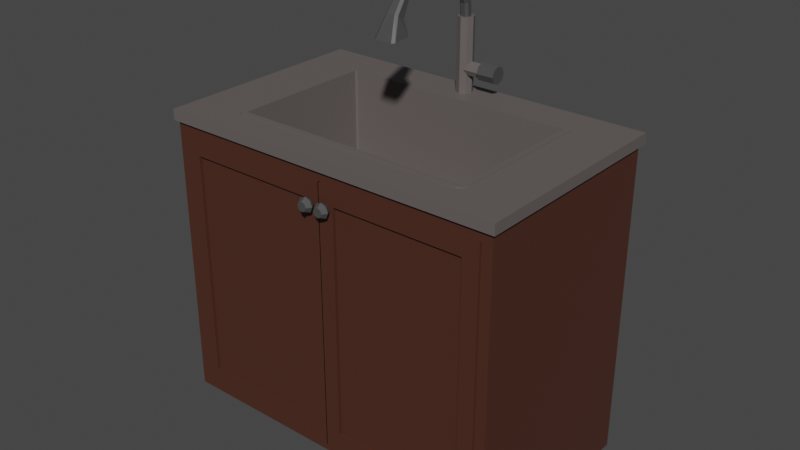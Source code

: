 # Source: MarbleSink1KitchenCabinet1.blend  (saved by Blender 3.2.14; exported with 4.5.12 LTS)
import bpy
from mathutils import Matrix  # noqa: F401  (used for matrix-valued properties, if any)

bpy.ops.wm.read_factory_settings(use_empty=True)
scene = bpy.context.scene
scene.name = 'Scene'

# ---- collections
col_collection = bpy.data.collections.new('Collection'); scene.collection.children.link(col_collection)

# ---- materials (node trees are filled in below, after node groups)
mat_woodmarblesinkkitchencabinet1 = bpy.data.materials.new('WoodMarbleSinkKitchenCabinet1')
mat_marblemarblesinkkitchencabinet1 = bpy.data.materials.new('MarbleMarbleSinkKitchenCabinet1')
mat_metalfaucetlever1marblesinkkitchencabinet1 = bpy.data.materials.new('MetalFaucetLever1MarbleSinkKitchenCabinet1')
mat_metalfaucetspout1marblesinkkitchencabinet1 = bpy.data.materials.new('MetalFaucetSpout1MarbleSinkKitchenCabinet1')
mat_wooddoorl1marblesinkkitchencabinet1 = bpy.data.materials.new('WoodDoorL1MarbleSinkKitchenCabinet1')
mat_metaldoorl1marblesinkkitchencabinet1 = bpy.data.materials.new('MetalDoorL1MarbleSinkKitchenCabinet1')
mat_wooddoorr1marblesinkkitchencabinet1 = bpy.data.materials.new('WoodDoorR1MarbleSinkKitchenCabinet1')
mat_metaldoorr1marblesinkkitchencabinet1 = bpy.data.materials.new('MetalDoorR1MarbleSinkKitchenCabinet1')

# ---- material node trees
mat_woodmarblesinkkitchencabinet1.use_nodes = True; mat_woodmarblesinkkitchencabinet1.node_tree.nodes.clear()
_N = mat_woodmarblesinkkitchencabinet1.node_tree.nodes; _L = mat_woodmarblesinkkitchencabinet1.node_tree.links
n0 = _N.new('ShaderNodeBsdfPrincipled'); n0.name = 'Principled BSDF'; n0.location = (10, 300)
n0.distribution = 'GGX'
n0.subsurface_method = 'RANDOM_WALK_SKIN'
n0.inputs[0].default_value = (0.07227, 0.02519, 0.01521, 1.0)
n0.inputs[3].default_value = 1.45
n0.inputs[27].default_value = (0.0, 0.0, 0.0, 1.0)
n0.inputs[28].default_value = 1.0
n1 = _N.new('ShaderNodeOutputMaterial'); n1.name = 'Material Output'; n1.location = (300, 300)
_L.new(n0.outputs[0], n1.inputs[0])
n1.is_active_output = True
mat_marblemarblesinkkitchencabinet1.use_nodes = True; mat_marblemarblesinkkitchencabinet1.node_tree.nodes.clear()
_N = mat_marblemarblesinkkitchencabinet1.node_tree.nodes; _L = mat_marblemarblesinkkitchencabinet1.node_tree.links
n0 = _N.new('ShaderNodeBsdfPrincipled'); n0.name = 'Principled BSDF'; n0.location = (10, 300)
n0.distribution = 'GGX'
n0.subsurface_method = 'RANDOM_WALK_SKIN'
n0.inputs[0].default_value = (0.1248, 0.107, 0.1022, 1.0)
n0.inputs[3].default_value = 1.45
n0.inputs[27].default_value = (0.0, 0.0, 0.0, 1.0)
n0.inputs[28].default_value = 1.0
n1 = _N.new('ShaderNodeOutputMaterial'); n1.name = 'Material Output'; n1.location = (300, 300)
_L.new(n0.outputs[0], n1.inputs[0])
n1.is_active_output = True
mat_metalfaucetlever1marblesinkkitchencabinet1.use_nodes = True; mat_metalfaucetlever1marblesinkkitchencabinet1.node_tree.nodes.clear()
_N = mat_metalfaucetlever1marblesinkkitchencabinet1.node_tree.nodes; _L = mat_metalfaucetlever1marblesinkkitchencabinet1.node_tree.links
n0 = _N.new('ShaderNodeBsdfPrincipled'); n0.name = 'Principled BSDF'; n0.location = (10, 300)
n0.distribution = 'GGX'
n0.subsurface_method = 'RANDOM_WALK_SKIN'
n0.inputs[0].default_value = (0.06301, 0.06301, 0.06301, 1.0)
n0.inputs[3].default_value = 1.45
n0.inputs[27].default_value = (0.0, 0.0, 0.0, 1.0)
n0.inputs[28].default_value = 1.0
n1 = _N.new('ShaderNodeOutputMaterial'); n1.name = 'Material Output'; n1.location = (300, 300)
_L.new(n0.outputs[0], n1.inputs[0])
n1.is_active_output = True
mat_metalfaucetspout1marblesinkkitchencabinet1.use_nodes = True; mat_metalfaucetspout1marblesinkkitchencabinet1.node_tree.nodes.clear()
_N = mat_metalfaucetspout1marblesinkkitchencabinet1.node_tree.nodes; _L = mat_metalfaucetspout1marblesinkkitchencabinet1.node_tree.links
n0 = _N.new('ShaderNodeBsdfPrincipled'); n0.name = 'Principled BSDF'; n0.location = (10, 300)
n0.distribution = 'GGX'
n0.subsurface_method = 'RANDOM_WALK_SKIN'
n0.inputs[0].default_value = (0.06301, 0.06301, 0.06301, 1.0)
n0.inputs[3].default_value = 1.45
n0.inputs[27].default_value = (0.0, 0.0, 0.0, 1.0)
n0.inputs[28].default_value = 1.0
n1 = _N.new('ShaderNodeOutputMaterial'); n1.name = 'Material Output'; n1.location = (300, 300)
_L.new(n0.outputs[0], n1.inputs[0])
n1.is_active_output = True
mat_wooddoorl1marblesinkkitchencabinet1.use_nodes = True; mat_wooddoorl1marblesinkkitchencabinet1.node_tree.nodes.clear()
_N = mat_wooddoorl1marblesinkkitchencabinet1.node_tree.nodes; _L = mat_wooddoorl1marblesinkkitchencabinet1.node_tree.links
n0 = _N.new('ShaderNodeBsdfPrincipled'); n0.name = 'Principled BSDF'; n0.location = (10, 300)
n0.distribution = 'GGX'
n0.subsurface_method = 'RANDOM_WALK_SKIN'
n0.inputs[0].default_value = (0.07227, 0.02519, 0.01521, 1.0)
n0.inputs[3].default_value = 1.45
n0.inputs[27].default_value = (0.0, 0.0, 0.0, 1.0)
n0.inputs[28].default_value = 1.0
n1 = _N.new('ShaderNodeOutputMaterial'); n1.name = 'Material Output'; n1.location = (300, 300)
_L.new(n0.outputs[0], n1.inputs[0])
n1.is_active_output = True
mat_metaldoorl1marblesinkkitchencabinet1.use_nodes = True; mat_metaldoorl1marblesinkkitchencabinet1.node_tree.nodes.clear()
_N = mat_metaldoorl1marblesinkkitchencabinet1.node_tree.nodes; _L = mat_metaldoorl1marblesinkkitchencabinet1.node_tree.links
n0 = _N.new('ShaderNodeBsdfPrincipled'); n0.name = 'Principled BSDF'; n0.location = (10, 300)
n0.distribution = 'GGX'
n0.subsurface_method = 'RANDOM_WALK_SKIN'
n0.inputs[0].default_value = (0.06301, 0.06301, 0.06301, 1.0)
n0.inputs[3].default_value = 1.45
n0.inputs[27].default_value = (0.0, 0.0, 0.0, 1.0)
n0.inputs[28].default_value = 1.0
n1 = _N.new('ShaderNodeOutputMaterial'); n1.name = 'Material Output'; n1.location = (300, 300)
_L.new(n0.outputs[0], n1.inputs[0])
n1.is_active_output = True
mat_wooddoorr1marblesinkkitchencabinet1.use_nodes = True; mat_wooddoorr1marblesinkkitchencabinet1.node_tree.nodes.clear()
_N = mat_wooddoorr1marblesinkkitchencabinet1.node_tree.nodes; _L = mat_wooddoorr1marblesinkkitchencabinet1.node_tree.links
n0 = _N.new('ShaderNodeBsdfPrincipled'); n0.name = 'Principled BSDF'; n0.location = (10, 300)
n0.distribution = 'GGX'
n0.subsurface_method = 'RANDOM_WALK_SKIN'
n0.inputs[0].default_value = (0.07227, 0.02519, 0.01521, 1.0)
n0.inputs[3].default_value = 1.45
n0.inputs[27].default_value = (0.0, 0.0, 0.0, 1.0)
n0.inputs[28].default_value = 1.0
n1 = _N.new('ShaderNodeOutputMaterial'); n1.name = 'Material Output'; n1.location = (300, 300)
_L.new(n0.outputs[0], n1.inputs[0])
n1.is_active_output = True
mat_metaldoorr1marblesinkkitchencabinet1.use_nodes = True; mat_metaldoorr1marblesinkkitchencabinet1.node_tree.nodes.clear()
_N = mat_metaldoorr1marblesinkkitchencabinet1.node_tree.nodes; _L = mat_metaldoorr1marblesinkkitchencabinet1.node_tree.links
n0 = _N.new('ShaderNodeBsdfPrincipled'); n0.name = 'Principled BSDF'; n0.location = (10, 300)
n0.distribution = 'GGX'
n0.subsurface_method = 'RANDOM_WALK_SKIN'
n0.inputs[0].default_value = (0.06301, 0.06301, 0.06301, 1.0)
n0.inputs[3].default_value = 1.45
n0.inputs[27].default_value = (0.0, 0.0, 0.0, 1.0)
n0.inputs[28].default_value = 1.0
n1 = _N.new('ShaderNodeOutputMaterial'); n1.name = 'Material Output'; n1.location = (300, 300)
_L.new(n0.outputs[0], n1.inputs[0])
n1.is_active_output = True

# ---- world
world_world = bpy.data.worlds.new('World'); scene.world = world_world
world_world.use_nodes = True; world_world.node_tree.nodes.clear()
_N = world_world.node_tree.nodes; _L = world_world.node_tree.links
n0 = _N.new('ShaderNodeOutputWorld'); n0.name = 'World Output'; n0.location = (300, 300)
n1 = _N.new('ShaderNodeBackground'); n1.name = 'Background'; n1.location = (10, 300)
n1.inputs[0].default_value = (0.05088, 0.05088, 0.05088, 1.0)
_L.new(n1.outputs[0], n0.inputs[0])
n0.is_active_output = True
world_world.color = (0.05088, 0.05088, 0.05088)
world_world.use_sun_shadow = False
world_world.sun_shadow_jitter_overblur = 0.0

# ---- meshes
me_cube_002 = bpy.data.meshes.new('Cube.002')
me_cube_002.from_pydata([(-0.4485, -0.2645, 0.2974), (-0.4763, 0.3208, 0.3251), (-2.98e-08, -0.2645, 0.2974), (-2.98e-08, 0.3208, 0.3251), (-0.4763, -0.2645, 0.3251), (-2.98e-08, -0.2645, 0.3251), (-0.4485, 0.3064, 0.2974), (-2.98e-08, 0.3064, 0.2974), (-0.4485, -0.2645, -0.4307), (-0.4763, 0.3208, -0.4584), (-2.98e-08, -0.2645, -0.4307), (-2.98e-08, 0.3208, -0.4584), (-0.4763, -0.2645, -0.4584), (-2.98e-08, -0.2645, -0.4584), (-0.4485, 0.3064, -0.4307), (-2.98e-08, 0.3064, -0.4307), (-0.4763, -0.1475, 0.3251), (-0.4763, -0.1475, -0.4584), (-2.98e-08, -0.1475, -0.4584), (-2.98e-08, 0.3208, -0.5533), (-0.4763, 0.3208, -0.5533), (-2.98e-08, -0.1475, -0.5533), (-0.4763, -0.1475, -0.5533), (-0.4854, -0.152, 0.3251), (-0.4854, 0.3344, 0.3251), (-2.98e-08, 0.3344, 0.3251), (-2.98e-08, -0.2736, 0.3251), (-0.4854, -0.2736, 0.3251), (-0.4854, -0.152, 0.3548), (-0.4854, 0.3344, 0.3548), (-2.98e-08, 0.3344, 0.3548), (-2.98e-08, -0.2736, 0.3548), (-0.4854, -0.2736, 0.3548), (0.4485, -0.2645, 0.2974), (0.4763, 0.3208, 0.3251), (0.4763, -0.2645, 0.3251), (0.4485, 0.3064, 0.2974), (0.4485, -0.2645, -0.4307), (0.4763, 0.3208, -0.4584), (0.4763, -0.2645, -0.4584), (0.4485, 0.3064, -0.4307), (0.4763, -0.1475, 0.3251), (0.4763, -0.1475, -0.4584), (0.4763, 0.3208, -0.5533), (0.4763, -0.1475, -0.5533), (0.4854, -0.152, 0.3251), (0.4854, 0.3344, 0.3251), (0.4854, -0.2736, 0.3251), (0.4854, -0.152, 0.3548), (0.4854, 0.3344, 0.3548), (0.4854, -0.2736, 0.3548), (-0.3439, -0.1734, 0.2974), (-0.3385, -0.1866, 0.2974), (-0.3254, -0.192, 0.2974), (-0.3439, 0.2226, 0.2974), (-0.3385, 0.2357, 0.2974), (-0.3254, 0.2411, 0.2974), (-2.98e-08, -0.192, 0.2974), (-2.98e-08, 0.2411, 0.2974), (-0.3439, -0.1734, 0.3548), (-0.3439, -0.152, 0.3548), (-0.3385, -0.1866, 0.3548), (-0.3254, -0.192, 0.3548), (-2.98e-08, -0.192, 0.3548), (-0.3439, 0.2226, 0.3548), (-0.3385, 0.2357, 0.3548), (-0.3254, 0.2411, 0.3548), (-2.98e-08, 0.2411, 0.3548), (0.3385, 0.2357, 0.2974), (0.3439, 0.2226, 0.2974), (0.3254, 0.2411, 0.2974), (0.3254, -0.192, 0.2974), (0.3385, -0.1866, 0.2974), (0.3439, -0.1734, 0.2974), (0.3254, -0.192, 0.3548), (0.3439, -0.1734, 0.3548), (0.3439, -0.152, 0.3548), (0.3385, -0.1866, 0.3548), (0.3254, 0.2411, 0.3548), (0.3439, 0.2226, 0.3548), (0.3385, 0.2357, 0.3548), (-0.01142, 0.3103, 0.34), (-0.01142, 0.3078, 0.5535), (0.004749, 0.3036, 0.34), (0.002966, 0.3019, 0.5535), (0.01144, 0.2875, 0.34), (0.008923, 0.2875, 0.5535), (0.004749, 0.2713, 0.34), (0.002966, 0.2731, 0.5535), (-0.01142, 0.2646, 0.34), (-0.01142, 0.2671, 0.5535), (-0.02758, 0.2713, 0.34), (-0.0258, 0.2731, 0.5535), (-0.03428, 0.2875, 0.34), (-0.03176, 0.2875, 0.5535), (-0.02758, 0.3036, 0.34), (-0.0258, 0.3019, 0.5535), (0.004749, 0.3036, 0.5535), (-0.01142, 0.3103, 0.5535), (0.01144, 0.2875, 0.5535), (0.004749, 0.2713, 0.5535), (-0.01142, 0.2646, 0.5535), (-0.02758, 0.2713, 0.5535), (-0.03428, 0.2875, 0.5535), (-0.02758, 0.3036, 0.5535), (-0.007593, 0.3072, 0.4185), (0.04451, 0.3072, 0.4185), (-0.007593, 0.3014, 0.4046), (0.04451, 0.3014, 0.4046), (-0.007593, 0.2875, 0.3988), (0.04451, 0.2875, 0.3988), (-0.007593, 0.2735, 0.4046), (0.04451, 0.2735, 0.4046), (-0.007593, 0.2678, 0.4185), (0.04451, 0.2678, 0.4185), (-0.007593, 0.2735, 0.4324), (0.04451, 0.2735, 0.4324), (-0.007593, 0.2875, 0.4382), (0.04451, 0.2875, 0.4382), (-0.007593, 0.3014, 0.4324), (0.04451, 0.3014, 0.4324), (-0.3254, -0.192, 0.1213), (-0.3439, -0.1734, 0.1213), (-0.3385, -0.1866, 0.1213), (-0.3264, -0.17, 0.3568), (-0.3219, -0.1745, 0.3568), (-0.3251, -0.1732, 0.3568), (-0.3439, 0.2226, 0.1213), (-0.3254, 0.2411, 0.1213), (-0.3385, 0.2357, 0.1213), (-0.3219, 0.2236, 0.3568), (-0.3264, 0.2191, 0.3568), (-0.3251, 0.2223, 0.3568), (0.3439, -0.1734, 0.1213), (0.3254, -0.192, 0.1213), (0.3385, -0.1866, 0.1213), (0.3219, -0.1745, 0.3568), (0.3264, -0.17, 0.3568), (0.3251, -0.1732, 0.3568), (0.3254, 0.2411, 0.1213), (0.3439, 0.2226, 0.1213), (0.3385, 0.2357, 0.1213), (0.3264, 0.2191, 0.3568), (0.3219, 0.2236, 0.3568), (0.3251, 0.2223, 0.3568), (-0.3254, -0.192, 0.3568), (-0.3385, -0.1866, 0.3568), (-0.3439, -0.1734, 0.3568), (-0.3385, 0.2357, 0.3568), (-0.3254, 0.2411, 0.3568), (-0.3439, 0.2226, 0.3568), (0.3385, 0.2357, 0.3568), (0.3439, 0.2226, 0.3568), (0.3254, 0.2411, 0.3568), (0.3385, -0.1866, 0.3568), (0.3254, -0.192, 0.3568), (0.3439, -0.1734, 0.3568), (-0.3219, -0.1745, 0.1253), (-0.3251, -0.1732, 0.1253), (-0.3264, -0.17, 0.1253), (-0.3251, 0.2223, 0.1253), (-0.3219, 0.2236, 0.1253), (-0.3264, 0.2191, 0.1253), (0.3251, 0.2223, 0.1253), (0.3264, 0.2191, 0.1253), (0.3219, 0.2236, 0.1253), (0.3251, -0.1732, 0.1253), (0.3219, -0.1745, 0.1253), (0.3264, -0.17, 0.1253), (-0.09073, 0.02455, 0.1244), (-0.06416, 0.08871, 0.1244), (1.045e-07, 0.1153, 0.1244), (-0.06416, -0.0396, 0.1244), (1.045e-07, -0.06618, 0.1244), (0.09073, 0.02455, 0.1244), (0.06416, 0.08871, 0.1244), (0.06416, -0.0396, 0.1244), (-0.06416, 0.08871, 0.1297), (1.045e-07, 0.1153, 0.1297), (0.06416, 0.08871, 0.1297), (0.09073, 0.02455, 0.1297), (-0.09073, 0.02455, 0.1297), (-0.06416, -0.0396, 0.1297), (1.045e-07, -0.06618, 0.1297), (0.06416, -0.0396, 0.1297), (1.045e-07, 0.1153, 0.09486), (1.045e-07, 0.09681, 0.1323), (0.06416, 0.08871, 0.09486), (0.05109, 0.07565, 0.1323), (0.09073, 0.02455, 0.09486), (0.07226, 0.02455, 0.1323), (0.06416, -0.0396, 0.09486), (0.05109, -0.02654, 0.1323), (1.045e-07, -0.06618, 0.09486), (1.045e-07, -0.0477, 0.1323), (-0.06416, -0.0396, 0.09486), (-0.05109, -0.02654, 0.1323), (-0.09073, 0.02455, 0.09486), (-0.07226, 0.02455, 0.1323), (-0.06416, 0.08871, 0.09486), (-0.05109, 0.07565, 0.1323), (0.06416, 0.08871, 0.1323), (1.045e-07, 0.1153, 0.1323), (0.09073, 0.02455, 0.1323), (0.06416, -0.0396, 0.1323), (1.045e-07, -0.06618, 0.1323), (-0.06416, -0.0396, 0.1323), (-0.09073, 0.02455, 0.1323), (-0.06416, 0.08871, 0.1323), (0.03861, 0.06317, 0.1064), (1.045e-07, 0.07916, 0.1064), (0.05461, 0.02455, 0.1064), (0.03861, -0.01406, 0.1064), (1.045e-07, -0.03006, 0.1064), (-0.03861, -0.01406, 0.1064), (-0.05461, 0.02455, 0.1064), (-0.03861, 0.06317, 0.1064), (-0.01169, 0.04322, 0.09486), (-0.01169, 0.0666, 0.09486), (0.01169, 0.04322, 0.09486), (0.01169, 0.0666, 0.09486), (0.01866, 0.01286, 0.09486), (0.01866, 0.03625, 0.09486), (0.04205, 0.01286, 0.09486), (0.04205, 0.03625, 0.09486), (-0.04205, 0.01286, 0.09486), (-0.01866, 0.01286, 0.09486), (-0.04205, 0.03625, 0.09486), (-0.01169, 0.005892, 0.09486), (0.01169, 0.005892, 0.09486), (0.01169, -0.01749, 0.09486), (-0.01169, -0.01749, 0.09486), (-0.01866, 0.03625, 0.09486), (-0.04205, 0.03625, 0.1064), (-0.04205, 0.02455, 0.1064), (-0.01866, 0.03625, 0.1064), (-0.01169, 0.04322, 0.1064), (-0.01169, 0.0666, 0.1064), (0.01866, 0.03625, 0.1064), (0.01169, 0.04322, 0.1064), (0.01169, 0.0666, 0.1064), (0.04205, 0.03625, 0.1064), (0.04205, 0.02455, 0.1064), (-0.04205, 0.01286, 0.1064), (-0.01169, -0.01749, 0.1064), (-0.01866, 0.01286, 0.1064), (-0.01169, 0.005892, 0.1064), (0.01169, 0.005892, 0.1064), (0.04205, 0.01286, 0.1064), (0.01169, -0.01749, 0.1064), (0.01866, 0.01286, 0.1064)], [], [(3, 11, 9, 1), (4, 12, 8, 0), (0, 8, 14, 6), (7, 6, 14, 15), (0, 2, 5, 4), (2, 0, 6, 7, 58, 56, 55, 54, 51, 52, 53, 57), (8, 10, 15, 14), (17, 18, 13, 12), (10, 8, 12, 13), (16, 17, 12, 4), (1, 9, 17, 16), (9, 11, 19, 20), (1, 16, 23, 24), (20, 19, 21, 22), (18, 17, 22, 21), (17, 9, 20, 22), (24, 23, 28, 29), (3, 1, 24, 25), (16, 4, 27, 23), (4, 5, 26, 27), (59, 60, 28, 32, 31, 63, 62, 61), (67, 30, 29, 28, 60, 64, 65, 66), (27, 26, 31, 32), (25, 24, 29, 30), (23, 27, 32, 28), (3, 34, 38, 11), (35, 33, 37, 39), (33, 36, 40, 37), (7, 15, 40, 36), (33, 35, 5, 2), (58, 7, 36, 33, 2, 57, 71, 72, 73, 69, 68, 70), (37, 40, 15, 10), (42, 39, 13, 18), (10, 13, 39, 37), (41, 35, 39, 42), (34, 41, 42, 38), (38, 43, 19, 11), (34, 46, 45, 41), (43, 44, 21, 19), (18, 21, 44, 42), (42, 44, 43, 38), (46, 49, 48, 45), (3, 25, 46, 34), (41, 45, 47, 35), (35, 47, 26, 5), (63, 31, 50, 48, 76, 75, 77, 74), (76, 48, 49, 30, 67, 78, 80, 79), (47, 50, 31, 26), (25, 30, 49, 46), (45, 48, 50, 47), (57, 53, 62, 63, 74, 71), (69, 73, 75, 76, 79), (59, 51, 54, 64, 60), (66, 56, 58, 67), (67, 58, 70, 78), (53, 52, 61, 62), (61, 52, 51, 59), (65, 55, 56, 66), (64, 54, 55, 65), (68, 69, 79, 80), (78, 70, 68, 80), (72, 71, 74, 77), (73, 72, 77, 75), (81, 98, 97, 83), (83, 97, 99, 85), (85, 99, 100, 87), (87, 100, 101, 89), (89, 101, 102, 91), (91, 102, 103, 93), (94, 92, 90, 88, 86, 84, 82, 96), (93, 103, 104, 95), (95, 104, 98, 81), (95, 81, 83, 85, 87, 89, 91, 93), (82, 84, 97, 98), (84, 86, 99, 97), (86, 88, 100, 99), (88, 90, 101, 100), (90, 92, 102, 101), (92, 94, 103, 102), (94, 96, 104, 103), (96, 82, 98, 104), (105, 106, 108, 107), (107, 108, 110, 109), (109, 110, 112, 111), (111, 112, 114, 113), (113, 114, 116, 115), (115, 116, 118, 117), (117, 118, 120, 119), (119, 120, 106, 105), (119, 105, 107, 109, 111, 113, 115, 117), (118, 120, 106, 108, 110, 112, 114, 116), (134, 155, 145, 121), (140, 152, 156, 133), (144, 143, 165, 163), (122, 147, 150, 127), (128, 149, 153, 139), (121, 145, 146, 123), (123, 146, 147, 122), (149, 128, 129, 148), (148, 129, 127, 150), (152, 140, 141, 151), (151, 141, 139, 153), (155, 134, 135, 154), (154, 135, 133, 156), (172, 122, 127, 129, 128, 139, 175, 171, 170, 169), (175, 139, 141, 140, 133, 135, 134, 121, 123, 122, 172, 173, 176, 174), (125, 126, 146, 145), (126, 124, 147, 146), (132, 130, 149, 148), (131, 132, 148, 150), (144, 142, 152, 151), (143, 144, 151, 153), (138, 136, 155, 154), (137, 138, 154, 156), (124, 131, 150, 147), (136, 125, 145, 155), (142, 137, 156, 152), (130, 143, 153, 149), (161, 160, 162, 159, 158, 157, 167, 166, 168, 184, 183, 182, 181, 177), (184, 168, 164, 163, 165, 161, 177, 178, 179, 180), (130, 132, 160, 161), (125, 136, 167, 157), (136, 138, 166, 167), (132, 131, 162, 160), (137, 142, 164, 168), (126, 125, 157, 158), (138, 137, 168, 166), (142, 144, 163, 164), (143, 130, 161, 165), (124, 126, 158, 159), (131, 124, 159, 162), (178, 171, 175, 179), (175, 174, 180, 179), (174, 176, 184, 180), (176, 173, 183, 184), (173, 172, 182, 183), (182, 172, 169, 181), (181, 169, 170, 177), (177, 170, 171, 178), (185, 202, 201, 187), (187, 201, 203, 189), (189, 203, 204, 191), (191, 204, 205, 193), (193, 205, 206, 195), (195, 206, 207, 197), (186, 200, 216, 210), (197, 207, 208, 199), (199, 208, 202, 185), (222, 219, 220, 187, 189, 191, 223, 224), (225, 226, 228, 231, 195, 197, 199, 227), (228, 226, 232, 227, 199, 185, 187, 220, 218, 217, 219, 222, 221, 223, 191, 193, 195, 231, 230, 229), (186, 188, 201, 202), (188, 190, 203, 201), (190, 192, 204, 203), (192, 194, 205, 204), (194, 196, 206, 205), (196, 198, 207, 206), (198, 200, 208, 207), (200, 186, 202, 208), (241, 242, 211, 209, 210, 216, 215, 234, 233, 235, 236, 237, 240, 239, 238), (238, 239, 236, 235, 245, 246, 247, 250), (215, 214, 213, 212, 211, 242, 248, 250, 247, 249, 244, 246, 245, 243, 234), (198, 196, 214, 215), (194, 192, 212, 213), (190, 188, 209, 211), (200, 198, 215, 216), (196, 194, 213, 214), (192, 190, 211, 212), (188, 186, 210, 209), (244, 231, 228, 246), (246, 228, 229, 247), (229, 230, 249, 247), (230, 231, 244, 249), (220, 219, 239, 240), (219, 217, 236, 239), (236, 217, 218, 237), (237, 218, 220, 240), (233, 227, 232, 235), (232, 226, 245, 235), (226, 225, 243, 245), (243, 225, 227, 233, 234), (223, 221, 250, 248), (250, 221, 222, 238), (238, 222, 224, 241), (224, 223, 248, 242, 241)])
me_cube_002.polygons.foreach_set('material_index', [0, 0, 0, 0, 0, 0, 0, 0, 0, 0, 0, 0, 1, 0, 0, 0, 1, 1, 1, 1, 1, 1, 1, 1, 1, 0, 0, 0, 0, 0, 0, 0, 0, 0, 0, 0, 0, 1, 0, 0, 0, 1, 1, 1, 1, 1, 1, 1, 1, 1, 0, 0, 1, 0, 0, 1, 1, 1, 1, 0, 0, 0, 0, 1, 1, 1, 1, 1, 1, 1, 1, 1, 1, 1, 1, 1, 1, 1, 1, 1, 1, 1, 1, 1, 1, 1, 1, 1, 1, 1, 1, 1, 1, 1, 1, 1, 1, 1, 1, 1, 1, 1, 1, 1, 1, 1, 1, 1, 1, 1, 1, 1, 1, 1, 1, 1, 1, 1, 1, 1, 1, 1, 1, 1, 1, 1, 1, 1, 1, 1, 1, 1, 1, 1, 1, 1, 1, 1, 1, 1, 1, 1, 1, 1, 1, 1, 1, 1, 1, 1, 1, 1, 1, 1, 1, 1, 1, 1, 1, 1, 1, 1, 1, 1, 1, 1, 1, 1, 1, 1, 1, 1, 1, 1, 1, 1, 1, 1, 1, 1, 1, 1, 1, 1, 1])
_uv = me_cube_002.uv_layers.new(name='UVMap')
_uv.uv.foreach_set('vector', [0.625, 0.5, 0.375, 0.5, 0.375, 0.25, 0.625, 0.25, 0.625, 1.0, 0.375, 1.0, 0.3828, 0.9852, 0.6172, 0.9852, 0.6172, 0.9852, 0.3828, 0.9852, 0.3828, 0.9852, 0.6172, 0.9852, 0.6172, 0.7648, 0.6172, 0.9852, 0.3828, 0.9852, 0.3828, 0.7648, 0.6172, 0.9852, 0.6172, 0.7648, 0.625, 0.75, 0.625, 1.0, 0.6172, 0.7648, 0.6172, 0.9852, 0.6172, 0.9852, 0.6172, 0.7648, 0.6172, 0.7648, 0.6172, 0.9247, 0.6172, 0.9311, 0.6172, 0.9338, 0.6172, 0.9338, 0.6172, 0.9311, 0.6172, 0.9247, 0.6172, 0.7648, 0.3828, 0.9852, 0.3828, 0.7648, 0.3828, 0.7648, 0.3828, 0.9852, 0.125, 0.7, 0.375, 0.7, 0.375, 0.75, 0.125, 0.75, 0.3828, 0.7648, 0.3828, 0.9852, 0.375, 1.0, 0.375, 0.75, 0.625, 0.05, 0.375, 0.05, 0.375, 0.0, 0.625, 0.0, 0.625, 0.25, 0.375, 0.25, 0.375, 0.05, 0.625, 0.05, 0.375, 0.25, 0.375, 0.5, 0.375, 0.5, 0.375, 0.25, 0.625, 0.25, 0.625, 0.05, 0.625, 0.05, 0.625, 0.25, 0.125, 0.5, 0.375, 0.5, 0.375, 0.7, 0.125, 0.7, 0.375, 0.7, 0.125, 0.7, 0.125, 0.7, 0.375, 0.7, 0.375, 0.05, 0.375, 0.25, 0.375, 0.25, 0.375, 0.05, 0.625, 0.25, 0.625, 0.05, 0.625, 0.05, 0.625, 0.25, 0.625, 0.5, 0.625, 0.25, 0.625, 0.25, 0.625, 0.5, 0.625, 0.05, 0.625, 0.0, 0.625, 0.0, 0.625, 0.05, 0.625, 1.0, 0.625, 0.75, 0.625, 0.75, 0.625, 1.0, 0.8022, 0.7088, 0.8022, 0.7, 0.875, 0.7, 0.875, 0.75, 0.625, 0.75, 0.625, 0.7164, 0.7926, 0.7164, 0.7994, 0.7142, 0.625, 0.5383, 0.625, 0.5, 0.875, 0.5, 0.875, 0.7, 0.8022, 0.7, 0.8022, 0.546, 0.7994, 0.5406, 0.7926, 0.5383, 0.625, 1.0, 0.625, 0.75, 0.625, 0.75, 0.625, 1.0, 0.625, 0.5, 0.625, 0.25, 0.625, 0.25, 0.625, 0.5, 0.625, 0.05, 0.625, 0.0, 0.625, 0.0, 0.625, 0.05, 0.625, 0.5, 0.625, 0.25, 0.375, 0.25, 0.375, 0.5, 0.625, 1.0, 0.6172, 0.9852, 0.3828, 0.9852, 0.375, 1.0, 0.6172, 0.9852, 0.6172, 0.9852, 0.3828, 0.9852, 0.3828, 0.9852, 0.6172, 0.7648, 0.3828, 0.7648, 0.3828, 0.9852, 0.6172, 0.9852, 0.6172, 0.9852, 0.625, 1.0, 0.625, 0.75, 0.6172, 0.7648, 0.6172, 0.7648, 0.6172, 0.7648, 0.6172, 0.9852, 0.6172, 0.9852, 0.6172, 0.7648, 0.6172, 0.7648, 0.6172, 0.9247, 0.6172, 0.9311, 0.6172, 0.9338, 0.6172, 0.9338, 0.6172, 0.9311, 0.6172, 0.9247, 0.3828, 0.9852, 0.3828, 0.9852, 0.3828, 0.7648, 0.3828, 0.7648, 0.125, 0.7, 0.125, 0.75, 0.375, 0.75, 0.375, 0.7, 0.3828, 0.7648, 0.375, 0.75, 0.375, 1.0, 0.3828, 0.9852, 0.625, 0.05, 0.625, 0.0, 0.375, 0.0, 0.375, 0.05, 0.625, 0.25, 0.625, 0.05, 0.375, 0.05, 0.375, 0.25, 0.375, 0.25, 0.375, 0.25, 0.375, 0.5, 0.375, 0.5, 0.625, 0.25, 0.625, 0.25, 0.625, 0.05, 0.625, 0.05, 0.125, 0.5, 0.125, 0.7, 0.375, 0.7, 0.375, 0.5, 0.375, 0.7, 0.375, 0.7, 0.125, 0.7, 0.125, 0.7, 0.375, 0.05, 0.375, 0.05, 0.375, 0.25, 0.375, 0.25, 0.625, 0.25, 0.625, 0.25, 0.625, 0.05, 0.625, 0.05, 0.625, 0.5, 0.625, 0.5, 0.625, 0.25, 0.625, 0.25, 0.625, 0.05, 0.625, 0.05, 0.625, 0.0, 0.625, 0.0, 0.625, 1.0, 0.625, 1.0, 0.625, 0.75, 0.625, 0.75, 0.625, 0.7164, 0.625, 0.75, 0.875, 0.75, 0.875, 0.7, 0.8022, 0.7, 0.8022, 0.7088, 0.7994, 0.7142, 0.7926, 0.7164, 0.8022, 0.7, 0.875, 0.7, 0.875, 0.5, 0.625, 0.5, 0.625, 0.5383, 0.7926, 0.5383, 0.7994, 0.5406, 0.8022, 0.546, 0.625, 1.0, 0.625, 1.0, 0.625, 0.75, 0.625, 0.75, 0.625, 0.5, 0.625, 0.5, 0.625, 0.25, 0.625, 0.25, 0.625, 0.05, 0.625, 0.05, 0.625, 0.0, 0.625, 0.0, 0.5619, 0.875, 0.5619, 0.9905, 0.6229, 0.9905, 0.6229, 0.875, 0.6229, 0.7595, 0.5619, 0.7595, 0.5619, 0.5107, 0.5619, 0.7393, 0.6229, 0.7393, 0.6229, 0.7269, 0.6229, 0.5107, 0.6229, 0.01072, 0.5619, 0.01072, 0.5619, 0.2393, 0.6229, 0.2393, 0.6229, 0.02309, 0.6229, 0.2595, 0.5619, 0.2595, 0.5619, 0.375, 0.6229, 0.375, 0.6229, 0.375, 0.5619, 0.375, 0.5619, 0.4905, 0.6229, 0.4905, 0.5619, 0.9905, 0.5619, 1.0, 0.6229, 1.0, 0.6229, 0.9905, 0.6229, 0.0, 0.5619, 0.0, 0.5619, 0.01072, 0.6229, 0.01072, 0.6229, 0.25, 0.5619, 0.25, 0.5619, 0.2595, 0.6229, 0.2595, 0.6229, 0.2393, 0.5619, 0.2393, 0.5619, 0.25, 0.6229, 0.25, 0.5619, 0.5, 0.5619, 0.5107, 0.6229, 0.5107, 0.6229, 0.5, 0.6229, 0.4905, 0.5619, 0.4905, 0.5619, 0.5, 0.6229, 0.5, 0.5619, 0.75, 0.5619, 0.7595, 0.6229, 0.7595, 0.6229, 0.75, 0.5619, 0.7393, 0.5619, 0.75, 0.6229, 0.75, 0.6229, 0.7393, 1.0, 0.5, 1.0, 1.0, 0.875, 1.0, 0.875, 0.5, 0.875, 0.5, 0.875, 1.0, 0.75, 1.0, 0.75, 0.5, 0.75, 0.5, 0.75, 1.0, 0.625, 1.0, 0.625, 0.5, 0.625, 0.5, 0.625, 1.0, 0.5, 1.0, 0.5, 0.5, 0.5, 0.5, 0.5, 1.0, 0.375, 1.0, 0.375, 0.5, 0.375, 0.5, 0.375, 1.0, 0.25, 1.0, 0.25, 0.5, 0.02464, 0.25, 0.09064, 0.09064, 0.25, 0.02464, 0.4094, 0.09064, 0.4754, 0.25, 0.4094, 0.4094, 0.25, 0.4754, 0.09064, 0.4094, 0.25, 0.5, 0.25, 1.0, 0.125, 1.0, 0.125, 0.5, 0.125, 0.5, 0.125, 1.0, 0.0, 1.0, 0.0, 0.5, 0.5803, 0.4197, 0.75, 0.49, 0.9197, 0.4197, 0.99, 0.25, 0.9197, 0.08029, 0.75, 0.01, 0.5803, 0.08029, 0.51, 0.25, 0.25, 0.4754, 0.4094, 0.4094, 0.4197, 0.4197, 0.25, 0.49, 0.4094, 0.4094, 0.4754, 0.25, 0.49, 0.25, 0.4197, 0.4197, 0.4754, 0.25, 0.4094, 0.09064, 0.4197, 0.08029, 0.49, 0.25, 0.4094, 0.09064, 0.25, 0.02464, 0.25, 0.01, 0.4197, 0.08029, 0.25, 0.02464, 0.09064, 0.09064, 0.08029, 0.08029, 0.25, 0.01, 0.09064, 0.09064, 0.02464, 0.25, 0.01, 0.25, 0.08029, 0.08029, 0.02464, 0.25, 0.09064, 0.4094, 0.08029, 0.4197, 0.01, 0.25, 0.09064, 0.4094, 0.25, 0.4754, 0.25, 0.49, 0.08029, 0.4197, 1.0, 0.5, 1.0, 1.0, 0.875, 1.0, 0.875, 0.5, 0.875, 0.5, 0.875, 1.0, 0.75, 1.0, 0.75, 0.5, 0.75, 0.5, 0.75, 1.0, 0.625, 1.0, 0.625, 0.5, 0.625, 0.5, 0.625, 1.0, 0.5, 1.0, 0.5, 0.5, 0.5, 0.5, 0.5, 1.0, 0.375, 1.0, 0.375, 0.5, 0.375, 0.5, 0.375, 1.0, 0.25, 1.0, 0.25, 0.5, 0.25, 0.5, 0.25, 1.0, 0.125, 1.0, 0.125, 0.5, 0.125, 0.5, 0.125, 1.0, 0.0, 1.0, 0.0, 0.5, 0.5803, 0.4197, 0.75, 0.49, 0.9197, 0.4197, 0.99, 0.25, 0.9197, 0.08029, 0.75, 0.01, 0.5803, 0.08029, 0.51, 0.25, 0.0, 0.0, 0.0, 0.0, 0.0, 0.0, 0.0, 0.0, 0.0, 0.0, 0.0, 0.0, 0.0, 0.0, 0.0, 0.0, 0.375, 0.7595, 0.625, 0.7595, 0.625, 0.9905, 0.375, 0.9905, 0.375, 0.5107, 0.625, 0.5107, 0.625, 0.7393, 0.375, 0.7393, 0.6347, 0.5109, 0.6363, 0.5101, 0.6363, 0.5101, 0.6347, 0.5109, 0.375, 0.01072, 0.625, 0.01072, 0.625, 0.2393, 0.375, 0.2393, 0.375, 0.2595, 0.625, 0.2595, 0.625, 0.4905, 0.375, 0.4905, 0.375, 0.9905, 0.625, 0.9905, 0.625, 1.0, 0.375, 1.0, 0.375, 0.0, 0.625, 0.0, 0.625, 0.01072, 0.375, 0.01072, 0.625, 0.2595, 0.375, 0.2595, 0.375, 0.25, 0.625, 0.25, 0.625, 0.25, 0.375, 0.25, 0.375, 0.2393, 0.625, 0.2393, 0.625, 0.5107, 0.375, 0.5107, 0.375, 0.5, 0.625, 0.5, 0.625, 0.5, 0.375, 0.5, 0.375, 0.4905, 0.625, 0.4905, 0.625, 0.7595, 0.375, 0.7595, 0.375, 0.75, 0.625, 0.75, 0.625, 0.75, 0.375, 0.75, 0.375, 0.7393, 0.625, 0.7393, 0.2254, 0.6527, 0.125, 0.7393, 0.125, 0.5107, 0.1278, 0.5031, 0.1345, 0.5, 0.3655, 0.5, 0.2746, 0.5973, 0.25, 0.5858, 0.2254, 0.5973, 0.2152, 0.625, 0.2746, 0.5973, 0.3655, 0.5, 0.3722, 0.5031, 0.375, 0.5107, 0.375, 0.7393, 0.3722, 0.7469, 0.3655, 0.75, 0.1345, 0.75, 0.1278, 0.7469, 0.125, 0.7393, 0.2254, 0.6527, 0.25, 0.6642, 0.2746, 0.6527, 0.2848, 0.625, 0.8637, 0.7399, 0.8653, 0.7391, 0.8722, 0.7469, 0.8655, 0.75, 0.8653, 0.7391, 0.866, 0.7373, 0.875, 0.7393, 0.8722, 0.7469, 0.8653, 0.5109, 0.8637, 0.5101, 0.8655, 0.5, 0.8722, 0.5031, 0.866, 0.5127, 0.8653, 0.5109, 0.8722, 0.5031, 0.875, 0.5107, 0.6347, 0.5109, 0.634, 0.5127, 0.625, 0.5107, 0.6278, 0.5031, 0.6363, 0.5101, 0.6347, 0.5109, 0.6278, 0.5031, 0.6345, 0.5, 0.6347, 0.7391, 0.6363, 0.7399, 0.6345, 0.75, 0.6278, 0.7469, 0.634, 0.7373, 0.6347, 0.7391, 0.6278, 0.7469, 0.625, 0.7393, 0.866, 0.7373, 0.866, 0.5127, 0.875, 0.5107, 0.875, 0.7393, 0.6363, 0.7399, 0.8637, 0.7399, 0.8655, 0.75, 0.6345, 0.75, 0.634, 0.5127, 0.634, 0.7373, 0.625, 0.7393, 0.625, 0.5107, 0.8637, 0.5101, 0.6363, 0.5101, 0.6345, 0.5, 0.8655, 0.5, 0.8637, 0.5101, 0.8653, 0.5109, 0.866, 0.5127, 0.866, 0.7373, 0.8653, 0.7391, 0.8637, 0.7399, 0.6363, 0.7399, 0.6347, 0.7391, 0.634, 0.7373, 0.7254, 0.6527, 0.75, 0.6642, 0.7746, 0.6527, 0.7848, 0.625, 0.7746, 0.5973, 0.7254, 0.6527, 0.634, 0.7373, 0.634, 0.5127, 0.6347, 0.5109, 0.6363, 0.5101, 0.8637, 0.5101, 0.7746, 0.5973, 0.75, 0.5858, 0.7254, 0.5973, 0.7152, 0.625, 0.8637, 0.5101, 0.8653, 0.5109, 0.8653, 0.5109, 0.8637, 0.5101, 0.8637, 0.7399, 0.6363, 0.7399, 0.6363, 0.7399, 0.8637, 0.7399, 0.6363, 0.7399, 0.6347, 0.7391, 0.6347, 0.7391, 0.6363, 0.7399, 0.8653, 0.5109, 0.866, 0.5127, 0.866, 0.5127, 0.8653, 0.5109, 0.634, 0.7373, 0.634, 0.5127, 0.634, 0.5127, 0.634, 0.7373, 0.8653, 0.7391, 0.8637, 0.7399, 0.8637, 0.7399, 0.8653, 0.7391, 0.6347, 0.7391, 0.634, 0.7373, 0.634, 0.7373, 0.6347, 0.7391, 0.634, 0.5127, 0.6347, 0.5109, 0.6347, 0.5109, 0.634, 0.5127, 0.6363, 0.5101, 0.8637, 0.5101, 0.8637, 0.5101, 0.6363, 0.5101, 0.866, 0.7373, 0.8653, 0.7391, 0.8653, 0.7391, 0.866, 0.7373, 0.866, 0.5127, 0.866, 0.7373, 0.866, 0.7373, 0.866, 0.5127, 1.0, 0.9646, 1.0, 0.8942, 0.875, 0.8942, 0.875, 0.9646, 0.875, 0.8942, 0.75, 0.8942, 0.75, 0.9646, 0.875, 0.9646, 0.75, 0.8942, 0.625, 0.8942, 0.625, 0.9646, 0.75, 0.9646, 0.625, 0.8942, 0.5, 0.8942, 0.5, 0.9646, 0.625, 0.9646, 0.5, 0.8942, 0.375, 0.8942, 0.375, 0.9646, 0.5, 0.9646, 0.375, 0.9646, 0.375, 0.8942, 0.25, 0.8942, 0.25, 0.9646, 0.25, 0.9646, 0.25, 0.8942, 0.125, 0.8942, 0.125, 0.9646, 0.125, 0.9646, 0.125, 0.8942, 0.0, 0.8942, 0.0, 0.9646, 1.0, 0.5, 1.0, 1.0, 0.875, 1.0, 0.875, 0.5, 0.875, 0.5, 0.875, 1.0, 0.75, 1.0, 0.75, 0.5, 0.75, 0.5, 0.75, 1.0, 0.625, 1.0, 0.625, 0.5, 0.625, 0.5, 0.625, 1.0, 0.5, 1.0, 0.5, 0.5, 0.5, 0.5, 0.5, 1.0, 0.375, 1.0, 0.375, 0.5, 0.375, 0.5, 0.375, 1.0, 0.25, 1.0, 0.25, 0.5, 0.25, 0.4411, 0.1149, 0.3851, 0.1149, 0.3851, 0.25, 0.4411, 0.25, 0.5, 0.25, 1.0, 0.125, 1.0, 0.125, 0.5, 0.125, 0.5, 0.125, 1.0, 0.0, 1.0, 0.0, 0.5, 0.7994, 0.2809, 0.7809, 0.2994, 0.7809, 0.3612, 0.9197, 0.4197, 0.99, 0.25, 0.9197, 0.08029, 0.8612, 0.2191, 0.8612, 0.2809, 0.6388, 0.2191, 0.7006, 0.2191, 0.7191, 0.2006, 0.7191, 0.1388, 0.5803, 0.08029, 0.51, 0.25, 0.5803, 0.4197, 0.6388, 0.2809, 0.7191, 0.2006, 0.7006, 0.2191, 0.7006, 0.2809, 0.6388, 0.2809, 0.5803, 0.4197, 0.75, 0.49, 0.9197, 0.4197, 0.7809, 0.3612, 0.7191, 0.3612, 0.7191, 0.2994, 0.7809, 0.2994, 0.7994, 0.2809, 0.7994, 0.2191, 0.8612, 0.2191, 0.9197, 0.08029, 0.75, 0.01, 0.5803, 0.08029, 0.7191, 0.1388, 0.7809, 0.1388, 0.7809, 0.2006, 0.25, 0.4411, 0.3851, 0.3851, 0.4197, 0.4197, 0.25, 0.49, 0.3851, 0.3851, 0.4411, 0.25, 0.49, 0.25, 0.4197, 0.4197, 0.4411, 0.25, 0.3851, 0.1149, 0.4197, 0.08029, 0.49, 0.25, 0.3851, 0.1149, 0.25, 0.05887, 0.25, 0.01, 0.4197, 0.08029, 0.25, 0.05887, 0.1149, 0.1149, 0.08029, 0.08029, 0.25, 0.01, 0.1149, 0.1149, 0.05887, 0.25, 0.01, 0.25, 0.08029, 0.08029, 0.05887, 0.25, 0.1149, 0.3851, 0.08029, 0.4197, 0.01, 0.25, 0.1149, 0.3851, 0.25, 0.4411, 0.25, 0.49, 0.08029, 0.4197, 0.3972, 0.2909, 0.3972, 0.25, 0.4411, 0.25, 0.3851, 0.3851, 0.25, 0.4411, 0.1149, 0.3851, 0.05887, 0.25, 0.1028, 0.25, 0.1028, 0.2909, 0.1847, 0.2909, 0.2091, 0.3153, 0.2091, 0.3972, 0.2909, 0.3972, 0.2909, 0.3153, 0.3153, 0.2909, 0.3153, 0.2909, 0.2909, 0.3153, 0.2091, 0.3153, 0.1847, 0.2909, 0.1847, 0.2091, 0.2091, 0.1847, 0.2909, 0.1847, 0.3153, 0.2091, 0.05887, 0.25, 0.1149, 0.1149, 0.25, 0.05887, 0.3851, 0.1149, 0.4411, 0.25, 0.3972, 0.25, 0.3972, 0.2091, 0.3153, 0.2091, 0.2909, 0.1847, 0.2909, 0.1028, 0.2091, 0.1028, 0.2091, 0.1847, 0.1847, 0.2091, 0.1028, 0.2091, 0.1028, 0.25, 0.05887, 0.25, 0.1149, 0.1149, 0.1149, 0.1149, 0.05887, 0.25, 0.25, 0.05887, 0.3851, 0.1149, 0.3851, 0.1149, 0.25, 0.05887, 0.4411, 0.25, 0.3851, 0.3851, 0.3851, 0.3851, 0.4411, 0.25, 0.1149, 0.3851, 0.05887, 0.25, 0.05887, 0.25, 0.1149, 0.3851, 0.1149, 0.1149, 0.25, 0.05887, 0.25, 0.05887, 0.1149, 0.1149, 0.3851, 0.1149, 0.4411, 0.25, 0.4411, 0.25, 0.3851, 0.1149, 0.3851, 0.3851, 0.25, 0.4411, 0.25, 0.4411, 0.3851, 0.3851, 0.4748, 0.0, 0.5872, 0.0, 0.5872, 0.25, 0.4748, 0.25, 0.4748, 0.25, 0.5872, 0.25, 0.5872, 0.5, 0.4748, 0.5, 0.5872, 0.5, 0.5872, 0.75, 0.4748, 0.75, 0.4748, 0.5, 0.5872, 0.75, 0.5872, 1.0, 0.4748, 1.0, 0.4748, 0.75, 0.5872, 0.0, 0.5872, 0.25, 0.4748, 0.25, 0.4748, 0.0, 0.5872, 0.25, 0.5872, 0.5, 0.4748, 0.5, 0.4748, 0.25, 0.4748, 0.5, 0.5872, 0.5, 0.5872, 0.75, 0.4748, 0.75, 0.4748, 0.75, 0.5872, 0.75, 0.5872, 1.0, 0.4748, 1.0, 0.4748, 0.0, 0.5872, 0.0, 0.5872, 0.25, 0.4748, 0.25, 0.5872, 0.25, 0.5872, 0.5, 0.4748, 0.5, 0.4748, 0.25, 0.5872, 0.5, 0.5872, 0.75, 0.4748, 0.75, 0.4748, 0.5, 0.4748, 0.75, 0.5872, 0.75, 0.5872, 1.0, 0.4748, 1.0, 0.4748, 0.875, 0.5872, 0.0, 0.5872, 0.25, 0.4748, 0.25, 0.4748, 0.0, 0.4748, 0.25, 0.5872, 0.25, 0.5872, 0.5, 0.4748, 0.5, 0.4748, 0.5, 0.5872, 0.5, 0.5872, 0.75, 0.4748, 0.75, 0.5872, 0.75, 0.5872, 1.0, 0.4748, 1.0, 0.4748, 0.875, 0.4748, 0.75])
me_cube_002.materials.append(mat_woodmarblesinkkitchencabinet1)
me_cube_002.materials.append(mat_marblemarblesinkkitchencabinet1)
me_cube_002.update()
me_cube_009 = bpy.data.meshes.new('Cube.009')
me_cube_009.from_pydata([(-0.02448, 0.0171, -0.0171), (-0.02448, 0.02418, 0.0), (-0.02448, 0.0, -0.02418), (-0.02448, -0.0171, -0.0171), (-0.02448, -0.02418, 0.0), (-0.02448, -0.0171, 0.0171), (-0.02448, 0.0, 0.02418), (-0.02448, 0.0171, 0.0171), (0.02448, 0.0171, -0.0171), (0.02448, 0.02418, 0.0), (0.02448, 0.0, -0.02418), (0.02448, -0.0171, -0.0171), (0.02448, -0.02418, 0.0), (0.02448, -0.0171, 0.0171), (0.02448, 0.0, 0.02418), (0.02448, 0.0171, 0.0171)], [], [(1, 7, 15, 9), (1, 0, 2, 3, 4, 5, 6, 7), (8, 9, 15, 14, 13, 12, 11, 10), (6, 5, 13, 14), (4, 3, 11, 12), (2, 0, 8, 10), (7, 6, 14, 15), (5, 4, 12, 13), (3, 2, 10, 11), (0, 1, 9, 8)])
_uv = me_cube_009.uv_layers.new(name='UVMap')
_uv.uv.foreach_set('vector', [0.0, 1.0, 0.125, 1.0, 0.125, 1.0, 0.0, 1.0, 1.0, 1.0, 0.875, 1.0, 0.75, 1.0, 0.625, 1.0, 0.5, 1.0, 0.375, 1.0, 0.25, 1.0, 0.125, 1.0, 0.4197, 0.4197, 0.25, 0.49, 0.08029, 0.4197, 0.01, 0.25, 0.08029, 0.08029, 0.25, 0.01, 0.4197, 0.08029, 0.49, 0.25, 0.25, 1.0, 0.375, 1.0, 0.375, 1.0, 0.25, 1.0, 0.5, 1.0, 0.625, 1.0, 0.625, 1.0, 0.5, 1.0, 0.75, 1.0, 0.875, 1.0, 0.875, 1.0, 0.75, 1.0, 0.125, 1.0, 0.25, 1.0, 0.25, 1.0, 0.125, 1.0, 0.375, 1.0, 0.5, 1.0, 0.5, 1.0, 0.375, 1.0, 0.625, 1.0, 0.75, 1.0, 0.75, 1.0, 0.625, 1.0, 0.875, 1.0, 1.0, 1.0, 1.0, 1.0, 0.875, 1.0])
me_cube_009.materials.append(mat_metalfaucetlever1marblesinkkitchencabinet1)
me_cube_009.update()
me_cube_010 = bpy.data.meshes.new('Cube.010')
me_cube_010.from_pydata([(-0.007943, -0.2351, 0.1042), (-0.01446, -0.24, 0.1091), (0.01446, -0.24, 0.1091), (0.007943, -0.2351, 0.1042), (0.008031, -0.2556, 0.1246), (0.01446, -0.2512, 0.1203), (-0.01446, -0.2512, 0.1203), (-0.008031, -0.2556, 0.1246), (-0.01147, -0.2577, 0.06582), (-0.01801, -0.2638, 0.06867), (-0.01801, -0.2846, 0.07837), (-0.01156, -0.2904, 0.08104), (0.01156, -0.2904, 0.08104), (0.01801, -0.2846, 0.07837), (0.01801, -0.2638, 0.06867), (0.01147, -0.2577, 0.06582), (-0.02402, -0.2565, 0.02778), (-0.03063, -0.2626, 0.02724), (-0.03063, -0.3102, 0.02307), (-0.02412, -0.3175, 0.02244), (0.03063, -0.2626, 0.02724), (0.02402, -0.2565, 0.02778), (0.02412, -0.3175, 0.02244), (0.03063, -0.3102, 0.02307), (-0.02374, -0.2696, 0.02663), (-0.01707, -0.2633, 0.02718), (-0.01716, -0.3106, 0.02304), (-0.02374, -0.3033, 0.02368), (0.01707, -0.2633, 0.02718), (0.02374, -0.2696, 0.02663), (0.02374, -0.3033, 0.02368), (0.01716, -0.3106, 0.02304), (-0.006639, -0.01252, 0.001096), (-0.01257, -0.006522, 0.0005707), (-0.01257, 0.006522, -0.0005706), (-0.006639, 0.01252, -0.001096), (0.01257, -0.006522, 0.0005707), (0.006639, -0.01252, 0.001096), (0.006639, 0.01252, -0.001096), (0.01257, 0.006522, -0.0005706), (0.01257, -0.01068, 0.04814), (0.006639, -0.0165, 0.04658), (0.006639, 0.007782, 0.05309), (0.01257, 0.001964, 0.05153), (-0.006639, -0.0165, 0.04658), (-0.01257, -0.01068, 0.04814), (-0.01257, 0.001964, 0.05153), (-0.006639, 0.007782, 0.05309), (-0.01257, -0.02014, 0.09893), (-0.006639, -0.0152, 0.1024), (-0.006639, -0.0358, 0.08796), (-0.01257, -0.03086, 0.09142), (0.01257, -0.03086, 0.09142), (0.006639, -0.0358, 0.08796), (0.006639, -0.0152, 0.1024), (0.01257, -0.02014, 0.09893), (0.01257, -0.06463, 0.1252), (0.006639, -0.06808, 0.1203), (0.006639, -0.05367, 0.1408), (0.01257, -0.05712, 0.1359), (-0.006639, -0.06808, 0.1203), (-0.01257, -0.06463, 0.1252), (-0.01257, -0.05712, 0.1359), (-0.006639, -0.05367, 0.1408), (-0.01257, -0.1045, 0.158), (-0.006639, -0.103, 0.1638), (0.01257, -0.1079, 0.1454), (0.006639, -0.1095, 0.1395), (-0.006639, -0.1095, 0.1395), (-0.01257, -0.1079, 0.1454), (0.006639, -0.103, 0.1638), (0.01257, -0.1045, 0.158), (-0.006639, -0.155, 0.1435), (-0.01257, -0.1555, 0.1495), (-0.01257, -0.1566, 0.1626), (-0.006639, -0.1571, 0.1686), (0.01257, -0.1555, 0.1495), (0.006639, -0.155, 0.1435), (0.006639, -0.1571, 0.1686), (0.01257, -0.1566, 0.1626), (-0.006639, -0.1991, 0.1317), (-0.01257, -0.2016, 0.1372), (-0.01257, -0.2071, 0.149), (-0.006639, -0.2097, 0.1545), (0.01257, -0.2016, 0.1372), (0.006639, -0.1991, 0.1317), (0.006639, -0.2097, 0.1545), (0.01257, -0.2071, 0.149), (-0.01257, -0.2407, 0.1098), (-0.006639, -0.2365, 0.1055), (0.006639, -0.2365, 0.1055), (0.01257, -0.2407, 0.1098), (0.01257, -0.25, 0.119), (0.006639, -0.2542, 0.1233), (-0.006639, -0.2542, 0.1233), (-0.01257, -0.25, 0.119)], [], [(11, 12, 4, 7), (13, 14, 2, 5), (18, 17, 24, 27), (17, 18, 10, 9), (13, 23, 20, 14), (19, 22, 12, 11), (15, 21, 16, 8), (22, 19, 26, 31), (20, 23, 30, 29), (16, 21, 28, 25), (1, 9, 10, 6), (11, 7, 6, 10), (13, 5, 4, 12), (0, 8, 9, 1), (15, 3, 2, 14), (8, 16, 17, 9), (19, 11, 10, 18), (23, 13, 12, 22), (21, 15, 14, 20), (28, 21, 20, 29), (22, 31, 30, 23), (24, 17, 16, 25), (18, 27, 26, 19), (3, 15, 8, 0), (35, 47, 42, 38), (43, 55, 52, 40), (51, 61, 62, 48), (41, 53, 50, 44), (45, 51, 48, 46), (59, 56, 52, 55), (49, 54, 42, 47), (49, 63, 58, 54), (59, 71, 66, 56), (71, 79, 76, 66), (69, 73, 74, 64), (53, 57, 60, 50), (61, 69, 64, 62), (67, 68, 60, 57), (65, 70, 58, 63), (75, 78, 70, 65), (81, 82, 74, 73), (67, 77, 72, 68), (88, 95, 82, 81), (79, 87, 84, 76), (83, 86, 78, 75), (77, 85, 80, 72), (90, 89, 80, 85), (92, 91, 84, 87), (83, 94, 93, 86), (37, 41, 44, 32), (39, 43, 40, 36), (32, 44, 45, 33), (47, 35, 34, 46), (43, 39, 38, 42), (41, 37, 36, 40), (49, 47, 46, 48), (44, 50, 51, 45), (55, 43, 42, 54), (53, 41, 40, 52), (59, 55, 54, 58), (50, 60, 61, 51), (63, 49, 48, 62), (57, 53, 52, 56), (65, 63, 62, 64), (67, 57, 56, 66), (60, 68, 69, 61), (71, 59, 58, 70), (75, 65, 64, 74), (68, 72, 73, 69), (79, 71, 70, 78), (77, 67, 66, 76), (72, 80, 81, 73), (83, 75, 74, 82), (87, 79, 78, 86), (85, 77, 76, 84), (80, 89, 88, 81), (92, 87, 86, 93), (90, 85, 84, 91), (94, 83, 82, 95), (33, 45, 46, 34)])
_uv = me_cube_010.uv_layers.new(name='UVMap')
_uv.uv.foreach_set('vector', [0.625, 0.2948, 0.625, 0.4552, 0.375, 0.4444, 0.375, 0.3056, 0.625, 0.5439, 0.625, 0.7031, 0.375, 0.6902, 0.375, 0.5534, 0.625, 0.2203, 0.625, 0.02527, 0.625, 0.03305, 0.625, 0.2114, 0.625, 0.02527, 0.625, 0.2203, 0.375, 0.2061, 0.375, 0.04692, 0.375, 0.5439, 0.625, 0.5297, 0.625, 0.7247, 0.375, 0.7031, 0.625, 0.2766, 0.625, 0.4734, 0.375, 0.4552, 0.375, 0.2948, 0.375, 0.7954, 0.625, 0.777, 0.625, 0.973, 0.375, 0.9546, 0.625, 0.4734, 0.625, 0.2766, 0.625, 0.2847, 0.625, 0.4653, 0.625, 0.7247, 0.625, 0.5297, 0.625, 0.5386, 0.625, 0.717, 0.625, 0.973, 0.625, 0.777, 0.625, 0.7851, 0.625, 0.9649, 0.375, 0.05979, 0.625, 0.04692, 0.625, 0.2061, 0.375, 0.1966, 0.625, 0.2948, 0.375, 0.3056, 0.375, 0.1966, 0.625, 0.2061, 0.625, 0.5439, 0.375, 0.5534, 0.375, 0.4444, 0.625, 0.4552, 0.375, 0.9436, 0.625, 0.9546, 0.625, 1.0, 0.375, 1.0, 0.625, 0.7954, 0.375, 0.8064, 0.375, 0.6902, 0.625, 0.7031, 0.375, 0.9546, 0.625, 0.973, 0.625, 1.0, 0.375, 1.0, 0.625, 0.2766, 0.375, 0.2948, 0.375, 0.2061, 0.625, 0.2203, 0.625, 0.5297, 0.375, 0.5439, 0.375, 0.4552, 0.625, 0.4734, 0.625, 0.777, 0.375, 0.7954, 0.375, 0.7031, 0.625, 0.7247, 0.625, 0.7851, 0.625, 0.777, 0.625, 0.7247, 0.625, 0.717, 0.625, 0.4734, 0.625, 0.4653, 0.625, 0.5386, 0.625, 0.5297, 0.625, 0.03305, 0.625, 0.02527, 0.625, 0.0, 0.625, 0.0, 0.625, 0.2203, 0.625, 0.2114, 0.625, 0.2847, 0.625, 0.2766, 0.375, 0.8064, 0.625, 0.7954, 0.625, 0.9546, 0.375, 0.9436, 0.375, 0.309, 0.625, 0.309, 0.625, 0.441, 0.375, 0.441, 0.375, 0.5599, 0.625, 0.5599, 0.625, 0.6901, 0.375, 0.6901, 0.375, 0.05989, 0.625, 0.05989, 0.625, 0.1901, 0.375, 0.1901, 0.375, 0.809, 0.625, 0.809, 0.625, 0.941, 0.375, 0.941, 0.375, 0.05989, 0.625, 0.05989, 0.625, 0.1901, 0.375, 0.1901, 0.625, 0.5599, 0.625, 0.6901, 0.375, 0.6901, 0.375, 0.5599, 0.625, 0.309, 0.625, 0.441, 0.375, 0.441, 0.375, 0.309, 0.375, 0.309, 0.625, 0.309, 0.625, 0.441, 0.375, 0.441, 0.375, 0.5599, 0.625, 0.5599, 0.625, 0.6901, 0.375, 0.6901, 0.375, 0.5599, 0.625, 0.5599, 0.625, 0.6901, 0.375, 0.6901, 0.375, 0.05989, 0.625, 0.05989, 0.625, 0.1901, 0.375, 0.1901, 0.375, 0.809, 0.625, 0.809, 0.625, 0.941, 0.375, 0.941, 0.375, 0.05989, 0.625, 0.05989, 0.625, 0.1901, 0.375, 0.1901, 0.625, 0.809, 0.625, 0.941, 0.375, 0.941, 0.375, 0.809, 0.625, 0.309, 0.625, 0.441, 0.375, 0.441, 0.375, 0.309, 0.625, 0.309, 0.625, 0.441, 0.375, 0.441, 0.375, 0.309, 0.625, 0.05989, 0.625, 0.1901, 0.375, 0.1901, 0.375, 0.05989, 0.375, 0.809, 0.625, 0.809, 0.625, 0.941, 0.375, 0.941, 0.625, 0.05989, 0.625, 0.1901, 0.375, 0.1901, 0.375, 0.05989, 0.375, 0.5599, 0.625, 0.5599, 0.625, 0.6901, 0.375, 0.6901, 0.625, 0.309, 0.625, 0.441, 0.375, 0.441, 0.375, 0.309, 0.375, 0.809, 0.625, 0.809, 0.625, 0.941, 0.375, 0.941, 0.625, 0.809, 0.625, 0.941, 0.375, 0.941, 0.375, 0.809, 0.625, 0.5599, 0.625, 0.6901, 0.375, 0.6901, 0.375, 0.5599, 0.375, 0.309, 0.625, 0.309, 0.625, 0.441, 0.375, 0.441, 0.375, 0.809, 0.625, 0.809, 0.625, 0.941, 0.375, 0.941, 0.375, 0.5599, 0.625, 0.5599, 0.625, 0.6901, 0.375, 0.6901, 0.375, 0.941, 0.625, 0.941, 0.625, 1.0, 0.375, 1.0, 0.625, 0.309, 0.375, 0.309, 0.375, 0.1901, 0.625, 0.1901, 0.625, 0.5599, 0.375, 0.5599, 0.375, 0.441, 0.625, 0.441, 0.625, 0.809, 0.375, 0.809, 0.375, 0.6901, 0.625, 0.6901, 0.625, 0.309, 0.375, 0.309, 0.375, 0.1901, 0.625, 0.1901, 0.375, 0.941, 0.625, 0.941, 0.625, 1.0, 0.375, 1.0, 0.625, 0.5599, 0.375, 0.5599, 0.375, 0.441, 0.625, 0.441, 0.625, 0.809, 0.375, 0.809, 0.375, 0.6901, 0.625, 0.6901, 0.625, 0.5599, 0.375, 0.5599, 0.375, 0.441, 0.625, 0.441, 0.375, 0.941, 0.625, 0.941, 0.625, 1.0, 0.375, 1.0, 0.625, 0.309, 0.375, 0.309, 0.375, 0.1901, 0.625, 0.1901, 0.625, 0.809, 0.375, 0.809, 0.375, 0.6901, 0.625, 0.6901, 0.625, 0.309, 0.375, 0.309, 0.375, 0.1901, 0.625, 0.1901, 0.625, 0.809, 0.375, 0.809, 0.375, 0.6901, 0.625, 0.6901, 0.375, 0.941, 0.625, 0.941, 0.625, 1.0, 0.375, 1.0, 0.625, 0.5599, 0.375, 0.5599, 0.375, 0.441, 0.625, 0.441, 0.625, 0.309, 0.375, 0.309, 0.375, 0.1901, 0.625, 0.1901, 0.375, 0.941, 0.625, 0.941, 0.625, 1.0, 0.375, 1.0, 0.625, 0.5599, 0.375, 0.5599, 0.375, 0.441, 0.625, 0.441, 0.625, 0.809, 0.375, 0.809, 0.375, 0.6901, 0.625, 0.6901, 0.375, 0.941, 0.625, 0.941, 0.625, 1.0, 0.375, 1.0, 0.625, 0.309, 0.375, 0.309, 0.375, 0.1901, 0.625, 0.1901, 0.625, 0.5599, 0.375, 0.5599, 0.375, 0.441, 0.625, 0.441, 0.625, 0.809, 0.375, 0.809, 0.375, 0.6901, 0.625, 0.6901, 0.375, 0.941, 0.625, 0.941, 0.625, 1.0, 0.375, 1.0, 0.625, 0.5599, 0.375, 0.5599, 0.375, 0.441, 0.625, 0.441, 0.625, 0.809, 0.375, 0.809, 0.375, 0.6901, 0.625, 0.6901, 0.625, 0.309, 0.375, 0.309, 0.375, 0.1901, 0.625, 0.1901, 0.375, 0.05989, 0.625, 0.05989, 0.625, 0.1901, 0.375, 0.1901])
me_cube_010.materials.append(mat_metalfaucetspout1marblesinkkitchencabinet1)
me_cube_010.update()
me_cube_011 = bpy.data.meshes.new('Cube.011')
me_cube_011.from_pydata([(0.0, 0.006788, -0.3662), (0.0, 0.006788, 0.3662), (-0.4495, 0.006788, -0.3662), (-0.4495, 0.006788, 0.3662), (-0.04419, -0.006788, -0.3163), (-0.04419, -0.006788, 0.3163), (-0.4053, -0.006788, 0.3163), (-0.4053, -0.006788, -0.3163), (0.0, -0.006788, -0.3662), (0.0, -0.006788, 0.3662), (-0.4495, -0.006788, 0.3662), (-0.4495, -0.006788, -0.3662), (-0.04419, 0.001768, -0.3163), (-0.04419, 0.001768, 0.3163), (-0.4053, 0.001768, 0.3163), (-0.4053, 0.001768, -0.3163), (-0.4243, -0.01065, 0.3147), (-0.4243, -0.03694, 0.3209), (-0.4292, -0.01065, 0.3127), (-0.4336, -0.03694, 0.317), (-0.4313, -0.01065, 0.3077), (-0.4375, -0.03694, 0.3077), (-0.4292, -0.01065, 0.3028), (-0.4336, -0.03694, 0.2985), (-0.4243, -0.01065, 0.3008), (-0.4243, -0.03694, 0.2946), (-0.4194, -0.01065, 0.3028), (-0.415, -0.03694, 0.2985), (-0.4174, -0.01065, 0.3077), (-0.4112, -0.03694, 0.3077), (-0.4194, -0.01065, 0.3127), (-0.415, -0.03694, 0.317), (-0.4243, -0.0238, 0.3285), (-0.439, -0.0238, 0.3225), (-0.4451, -0.0238, 0.3077), (-0.439, -0.0238, 0.293), (-0.4243, -0.0238, 0.2869), (-0.4096, -0.0238, 0.293), (-0.4035, -0.0238, 0.3077), (-0.4096, -0.0238, 0.3225), (-0.4243, -0.01065, 0.3209), (-0.4336, -0.01065, 0.317), (-0.4375, -0.01065, 0.3077), (-0.4336, -0.01065, 0.2985), (-0.4243, -0.01065, 0.2946), (-0.415, -0.01065, 0.2985), (-0.4112, -0.01065, 0.3077), (-0.415, -0.01065, 0.317), (-0.4243, 0.003592, 0.3147), (-0.4292, 0.003592, 0.3127), (-0.4313, 0.003592, 0.3077), (-0.4292, 0.003592, 0.3028), (-0.4243, 0.003592, 0.3008), (-0.4194, 0.003592, 0.3028), (-0.4174, 0.003592, 0.3077), (-0.4194, 0.003592, 0.3127)], [], [(1, 0, 2, 3), (6, 14, 13, 5), (3, 2, 11, 10), (2, 0, 8, 11), (0, 1, 9, 8), (1, 3, 10, 9), (4, 8, 9, 5), (6, 10, 11, 7), (7, 11, 8, 4), (5, 9, 10, 6), (13, 14, 15, 12), (7, 15, 14, 6), (4, 12, 15, 7), (5, 13, 12, 4), (32, 33, 19, 17), (33, 34, 21, 19), (34, 35, 23, 21), (35, 36, 25, 23), (36, 37, 27, 25), (37, 38, 29, 27), (19, 21, 23, 25, 27, 29, 31, 17), (38, 39, 31, 29), (39, 32, 17, 31), (28, 54, 55, 30), (47, 40, 32, 39), (46, 47, 39, 38), (45, 46, 38, 37), (44, 45, 37, 36), (43, 44, 36, 35), (42, 43, 35, 34), (41, 42, 34, 33), (40, 41, 33, 32), (18, 41, 40, 16), (20, 42, 41, 18), (22, 43, 42, 20), (24, 44, 43, 22), (26, 45, 44, 24), (28, 46, 45, 26), (30, 47, 46, 28), (16, 40, 47, 30), (48, 55, 54, 53, 52, 51, 50, 49), (24, 52, 53, 26), (20, 50, 51, 22), (16, 48, 49, 18), (30, 55, 48, 16), (26, 53, 54, 28), (22, 51, 52, 24), (18, 49, 50, 20)])
me_cube_011.polygons.foreach_set('material_index', [0, 0, 0, 0, 0, 0, 0, 0, 0, 0, 0, 0, 0, 0, 1, 1, 1, 1, 1, 1, 1, 1, 1, 1, 1, 1, 1, 1, 1, 1, 1, 1, 1, 1, 1, 1, 1, 1, 1, 1, 1, 1, 1, 1, 1, 1, 1, 1])
_uv = me_cube_011.uv_layers.new(name='UVMap')
_uv.uv.foreach_set('vector', [0.0, 0.0, 0.0, 0.0, 0.0, 0.0, 0.0, 0.0, 0.0, 0.0, 0.0, 0.0, 0.0, 0.0, 0.0, 0.0, 0.0, 0.0, 0.0, 0.0, 0.0, 0.0, 0.0, 0.0, 0.0, 0.0, 0.0, 0.0, 0.0, 0.0, 0.0, 0.0, 0.0, 0.0, 0.0, 0.0, 0.0, 0.0, 0.0, 0.0, 0.0, 0.0, 0.0, 0.0, 0.0, 0.0, 0.0, 0.0, 0.0, 0.0, 0.0, 0.0, 0.0, 0.0, 0.0, 0.0, 0.0, 0.0, 0.0, 0.0, 0.0, 0.0, 0.0, 0.0, 0.0, 0.0, 0.0, 0.0, 0.0, 0.0, 0.0, 0.0, 0.0, 0.0, 0.0, 0.0, 0.0, 0.0, 0.0, 0.0, 0.0, 0.0, 0.0, 0.0, 0.0, 0.0, 0.0, 0.0, 0.0, 0.0, 0.0, 0.0, 0.0, 0.0, 0.0, 0.0, 0.0, 0.0, 0.0, 0.0, 0.0, 0.0, 0.0, 0.0, 0.0, 0.0, 0.0, 0.0, 0.0, 0.0, 0.0, 0.0, 1.0, 0.75, 0.875, 0.75, 0.875, 1.0, 1.0, 1.0, 0.875, 0.75, 0.75, 0.75, 0.75, 1.0, 0.875, 1.0, 0.75, 0.75, 0.625, 0.75, 0.625, 1.0, 0.75, 1.0, 0.625, 0.75, 0.5, 0.75, 0.5, 1.0, 0.625, 1.0, 0.5, 0.75, 0.375, 0.75, 0.375, 1.0, 0.5, 1.0, 0.375, 0.75, 0.25, 0.75, 0.25, 1.0, 0.375, 1.0, 0.4197, 0.4197, 0.49, 0.25, 0.4197, 0.08029, 0.25, 0.01, 0.08029, 0.08029, 0.01, 0.25, 0.08029, 0.4197, 0.25, 0.49, 0.25, 0.75, 0.125, 0.75, 0.125, 1.0, 0.25, 1.0, 0.125, 0.75, 0.0, 0.75, 0.0, 1.0, 0.125, 1.0, 0.6228, 0.25, 0.6228, 0.25, 0.6601, 0.3399, 0.6601, 0.3399, 0.125, 0.5, 0.0, 0.5, 0.0, 0.75, 0.125, 0.75, 0.25, 0.5, 0.125, 0.5, 0.125, 0.75, 0.25, 0.75, 0.375, 0.5, 0.25, 0.5, 0.25, 0.75, 0.375, 0.75, 0.5, 0.5, 0.375, 0.5, 0.375, 0.75, 0.5, 0.75, 0.625, 0.5, 0.5, 0.5, 0.5, 0.75, 0.625, 0.75, 0.75, 0.5, 0.625, 0.5, 0.625, 0.75, 0.75, 0.75, 0.875, 0.5, 0.75, 0.5, 0.75, 0.75, 0.875, 0.75, 1.0, 0.5, 0.875, 0.5, 0.875, 0.75, 1.0, 0.75, 0.8399, 0.3399, 0.9197, 0.4197, 0.75, 0.49, 0.75, 0.3772, 0.8772, 0.25, 0.99, 0.25, 0.9197, 0.4197, 0.8399, 0.3399, 0.8399, 0.1601, 0.9197, 0.08029, 0.99, 0.25, 0.8772, 0.25, 0.75, 0.1228, 0.75, 0.01, 0.9197, 0.08029, 0.8399, 0.1601, 0.6601, 0.1601, 0.5803, 0.08029, 0.75, 0.01, 0.75, 0.1228, 0.6228, 0.25, 0.51, 0.25, 0.5803, 0.08029, 0.6601, 0.1601, 0.6601, 0.3399, 0.5803, 0.4197, 0.51, 0.25, 0.6228, 0.25, 0.75, 0.3772, 0.75, 0.49, 0.5803, 0.4197, 0.6601, 0.3399, 0.75, 0.3772, 0.6601, 0.3399, 0.6228, 0.25, 0.6601, 0.1601, 0.75, 0.1228, 0.8399, 0.1601, 0.8772, 0.25, 0.8399, 0.3399, 0.75, 0.1228, 0.75, 0.1228, 0.6601, 0.1601, 0.6601, 0.1601, 0.8772, 0.25, 0.8772, 0.25, 0.8399, 0.1601, 0.8399, 0.1601, 0.75, 0.3772, 0.75, 0.3772, 0.8399, 0.3399, 0.8399, 0.3399, 0.6601, 0.3399, 0.6601, 0.3399, 0.75, 0.3772, 0.75, 0.3772, 0.6601, 0.1601, 0.6601, 0.1601, 0.6228, 0.25, 0.6228, 0.25, 0.8399, 0.1601, 0.8399, 0.1601, 0.75, 0.1228, 0.75, 0.1228, 0.8399, 0.3399, 0.8399, 0.3399, 0.8772, 0.25, 0.8772, 0.25])
me_cube_011.materials.append(mat_wooddoorl1marblesinkkitchencabinet1)
me_cube_011.materials.append(mat_metaldoorl1marblesinkkitchencabinet1)
me_cube_011.update()
me_cube_012 = bpy.data.meshes.new('Cube.012')
me_cube_012.from_pydata([(0.0, 0.006788, -0.3662), (0.0, 0.006788, 0.3662), (0.4495, 0.006788, -0.3662), (0.4495, 0.006788, 0.3662), (0.04419, -0.006788, -0.3163), (0.04419, -0.006788, 0.3163), (0.4053, -0.006788, 0.3163), (0.4053, -0.006788, -0.3163), (0.0, -0.006788, -0.3662), (0.0, -0.006788, 0.3662), (0.4495, -0.006788, 0.3662), (0.4495, -0.006788, -0.3662), (0.04419, 0.001768, -0.3163), (0.04419, 0.001768, 0.3163), (0.4053, 0.001768, 0.3163), (0.4053, 0.001768, -0.3163), (0.4243, -0.01065, 0.3147), (0.4243, -0.03694, 0.3209), (0.4292, -0.01065, 0.3127), (0.4336, -0.03694, 0.317), (0.4313, -0.01065, 0.3077), (0.4375, -0.03694, 0.3077), (0.4292, -0.01065, 0.3028), (0.4336, -0.03694, 0.2985), (0.4243, -0.01065, 0.3008), (0.4243, -0.03694, 0.2946), (0.4194, -0.01065, 0.3028), (0.415, -0.03694, 0.2985), (0.4174, -0.01065, 0.3077), (0.4112, -0.03694, 0.3077), (0.4194, -0.01065, 0.3127), (0.415, -0.03694, 0.317), (0.4243, -0.0238, 0.3285), (0.439, -0.0238, 0.3225), (0.4451, -0.0238, 0.3077), (0.439, -0.0238, 0.293), (0.4243, -0.0238, 0.2869), (0.4096, -0.0238, 0.293), (0.4035, -0.0238, 0.3077), (0.4096, -0.0238, 0.3225), (0.4243, -0.01065, 0.3209), (0.4336, -0.01065, 0.317), (0.4375, -0.01065, 0.3077), (0.4336, -0.01065, 0.2985), (0.4243, -0.01065, 0.2946), (0.415, -0.01065, 0.2985), (0.4112, -0.01065, 0.3077), (0.415, -0.01065, 0.317), (0.4243, 0.003592, 0.3147), (0.4292, 0.003592, 0.3127), (0.4313, 0.003592, 0.3077), (0.4292, 0.003592, 0.3028), (0.4243, 0.003592, 0.3008), (0.4194, 0.003592, 0.3028), (0.4174, 0.003592, 0.3077), (0.4194, 0.003592, 0.3127)], [], [(1, 3, 2, 0), (6, 5, 13, 14), (3, 10, 11, 2), (2, 11, 8, 0), (0, 8, 9, 1), (1, 9, 10, 3), (4, 5, 9, 8), (6, 7, 11, 10), (7, 4, 8, 11), (5, 6, 10, 9), (13, 12, 15, 14), (7, 6, 14, 15), (4, 7, 15, 12), (5, 4, 12, 13), (32, 17, 19, 33), (33, 19, 21, 34), (34, 21, 23, 35), (35, 23, 25, 36), (36, 25, 27, 37), (37, 27, 29, 38), (19, 17, 31, 29, 27, 25, 23, 21), (38, 29, 31, 39), (39, 31, 17, 32), (28, 30, 55, 54), (47, 39, 32, 40), (46, 38, 39, 47), (45, 37, 38, 46), (44, 36, 37, 45), (43, 35, 36, 44), (42, 34, 35, 43), (41, 33, 34, 42), (40, 32, 33, 41), (18, 16, 40, 41), (20, 18, 41, 42), (22, 20, 42, 43), (24, 22, 43, 44), (26, 24, 44, 45), (28, 26, 45, 46), (30, 28, 46, 47), (16, 30, 47, 40), (48, 49, 50, 51, 52, 53, 54, 55), (24, 26, 53, 52), (20, 22, 51, 50), (16, 18, 49, 48), (30, 16, 48, 55), (26, 28, 54, 53), (22, 24, 52, 51), (18, 20, 50, 49)])
me_cube_012.polygons.foreach_set('material_index', [0, 0, 0, 0, 0, 0, 0, 0, 0, 0, 0, 0, 0, 0, 1, 1, 1, 1, 1, 1, 1, 1, 1, 1, 1, 1, 1, 1, 1, 1, 1, 1, 1, 1, 1, 1, 1, 1, 1, 1, 1, 1, 1, 1, 1, 1, 1, 1])
_uv = me_cube_012.uv_layers.new(name='UVMap')
_uv.uv.foreach_set('vector', [0.0, 0.0, 0.0, 0.0, 0.0, 0.0, 0.0, 0.0, 0.0, 0.0, 0.0, 0.0, 0.0, 0.0, 0.0, 0.0, 0.0, 0.0, 0.0, 0.0, 0.0, 0.0, 0.0, 0.0, 0.0, 0.0, 0.0, 0.0, 0.0, 0.0, 0.0, 0.0, 0.0, 0.0, 0.0, 0.0, 0.0, 0.0, 0.0, 0.0, 0.0, 0.0, 0.0, 0.0, 0.0, 0.0, 0.0, 0.0, 0.0, 0.0, 0.0, 0.0, 0.0, 0.0, 0.0, 0.0, 0.0, 0.0, 0.0, 0.0, 0.0, 0.0, 0.0, 0.0, 0.0, 0.0, 0.0, 0.0, 0.0, 0.0, 0.0, 0.0, 0.0, 0.0, 0.0, 0.0, 0.0, 0.0, 0.0, 0.0, 0.0, 0.0, 0.0, 0.0, 0.0, 0.0, 0.0, 0.0, 0.0, 0.0, 0.0, 0.0, 0.0, 0.0, 0.0, 0.0, 0.0, 0.0, 0.0, 0.0, 0.0, 0.0, 0.0, 0.0, 0.0, 0.0, 0.0, 0.0, 0.0, 0.0, 0.0, 0.0, 1.0, 0.75, 1.0, 1.0, 0.875, 1.0, 0.875, 0.75, 0.875, 0.75, 0.875, 1.0, 0.75, 1.0, 0.75, 0.75, 0.75, 0.75, 0.75, 1.0, 0.625, 1.0, 0.625, 0.75, 0.625, 0.75, 0.625, 1.0, 0.5, 1.0, 0.5, 0.75, 0.5, 0.75, 0.5, 1.0, 0.375, 1.0, 0.375, 0.75, 0.375, 0.75, 0.375, 1.0, 0.25, 1.0, 0.25, 0.75, 0.4197, 0.4197, 0.25, 0.49, 0.08029, 0.4197, 0.01, 0.25, 0.08029, 0.08029, 0.25, 0.01, 0.4197, 0.08029, 0.49, 0.25, 0.25, 0.75, 0.25, 1.0, 0.125, 1.0, 0.125, 0.75, 0.125, 0.75, 0.125, 1.0, 0.0, 1.0, 0.0, 0.75, 0.6228, 0.25, 0.6601, 0.3399, 0.6601, 0.3399, 0.6228, 0.25, 0.125, 0.5, 0.125, 0.75, 0.0, 0.75, 0.0, 0.5, 0.25, 0.5, 0.25, 0.75, 0.125, 0.75, 0.125, 0.5, 0.375, 0.5, 0.375, 0.75, 0.25, 0.75, 0.25, 0.5, 0.5, 0.5, 0.5, 0.75, 0.375, 0.75, 0.375, 0.5, 0.625, 0.5, 0.625, 0.75, 0.5, 0.75, 0.5, 0.5, 0.75, 0.5, 0.75, 0.75, 0.625, 0.75, 0.625, 0.5, 0.875, 0.5, 0.875, 0.75, 0.75, 0.75, 0.75, 0.5, 1.0, 0.5, 1.0, 0.75, 0.875, 0.75, 0.875, 0.5, 0.8399, 0.3399, 0.75, 0.3772, 0.75, 0.49, 0.9197, 0.4197, 0.8772, 0.25, 0.8399, 0.3399, 0.9197, 0.4197, 0.99, 0.25, 0.8399, 0.1601, 0.8772, 0.25, 0.99, 0.25, 0.9197, 0.08029, 0.75, 0.1228, 0.8399, 0.1601, 0.9197, 0.08029, 0.75, 0.01, 0.6601, 0.1601, 0.75, 0.1228, 0.75, 0.01, 0.5803, 0.08029, 0.6228, 0.25, 0.6601, 0.1601, 0.5803, 0.08029, 0.51, 0.25, 0.6601, 0.3399, 0.6228, 0.25, 0.51, 0.25, 0.5803, 0.4197, 0.75, 0.3772, 0.6601, 0.3399, 0.5803, 0.4197, 0.75, 0.49, 0.75, 0.3772, 0.8399, 0.3399, 0.8772, 0.25, 0.8399, 0.1601, 0.75, 0.1228, 0.6601, 0.1601, 0.6228, 0.25, 0.6601, 0.3399, 0.75, 0.1228, 0.6601, 0.1601, 0.6601, 0.1601, 0.75, 0.1228, 0.8772, 0.25, 0.8399, 0.1601, 0.8399, 0.1601, 0.8772, 0.25, 0.75, 0.3772, 0.8399, 0.3399, 0.8399, 0.3399, 0.75, 0.3772, 0.6601, 0.3399, 0.75, 0.3772, 0.75, 0.3772, 0.6601, 0.3399, 0.6601, 0.1601, 0.6228, 0.25, 0.6228, 0.25, 0.6601, 0.1601, 0.8399, 0.1601, 0.75, 0.1228, 0.75, 0.1228, 0.8399, 0.1601, 0.8399, 0.3399, 0.8772, 0.25, 0.8772, 0.25, 0.8399, 0.3399])
me_cube_012.materials.append(mat_wooddoorr1marblesinkkitchencabinet1)
me_cube_012.materials.append(mat_metaldoorr1marblesinkkitchencabinet1)
me_cube_012.update()

# ---- objects
ob_marblesinkkitchencabinet1 = bpy.data.objects.new('MarbleSinkKitchenCabinet1', me_cube_002)
ob_faucetlever1marblesinkkitchencabinet1 = bpy.data.objects.new('FaucetLever1MarbleSinkKitchenCabinet1', me_cube_009)
ob_faucetspout1marblesinkkitchencabinet1 = bpy.data.objects.new('FaucetSpout1MarbleSinkKitchenCabinet1', me_cube_010)
ob_doorl1marblesinkkitchencabinet1 = bpy.data.objects.new('DoorL1MarbleSinkKitchenCabinet1', me_cube_011)
ob_doorr1marblesinkkitchencabinet1 = bpy.data.objects.new('DoorR1MarbleSinkKitchenCabinet1', me_cube_012)

# ---- transforms, parenting, visibility, modifiers, constraints
ob_marblesinkkitchencabinet1.location = (0.0, 0.0, 0.0)
ob_faucetlever1marblesinkkitchencabinet1.location = (0.06717, 0.2875, 0.4185)
ob_faucetspout1marblesinkkitchencabinet1.location = (-0.01142, 0.2869, 0.5409)
ob_doorl1marblesinkkitchencabinet1.location = (0.4485, -0.2645, -0.06665)
ob_doorr1marblesinkkitchencabinet1.location = (-0.4485, -0.2645, -0.06665)

# ---- collection membership
col_collection.objects.link(ob_marblesinkkitchencabinet1)
col_collection.objects.link(ob_faucetlever1marblesinkkitchencabinet1)
col_collection.objects.link(ob_faucetspout1marblesinkkitchencabinet1)
col_collection.objects.link(ob_doorl1marblesinkkitchencabinet1)
col_collection.objects.link(ob_doorr1marblesinkkitchencabinet1)

# ---- scene / render settings (as saved in the file)
scene.frame_start = 1; scene.frame_end = 250; scene.frame_set(1)
scene.render.engine = 'CYCLES'
scene.cycles.sampling_pattern = 'TABULATED_SOBOL'
scene.cycles.use_light_tree = False
scene.view_settings.view_transform = 'Filmic'
bpy.context.view_layer.update()

# ---- added for rendering (the .blend has no active camera and no usable light): camera, sun
cam_auto = bpy.data.cameras.new('AutoCamera')
cam_auto.lens = 50.0
cam_auto.sensor_width = 36.0
cam_auto.clip_end = 1000.0
ob_auto_camera = bpy.data.objects.new('AutoCamera', cam_auto)
scene.collection.objects.link(ob_auto_camera)
ob_auto_camera.location = (1.58678, -1.88769, 1.34751)
ob_auto_camera.rotation_euler = (1.09748, -7.21219e-08, 0.694738)
scene.camera = ob_auto_camera
light_auto_sun = bpy.data.lights.new('AutoSun', 'SUN')
light_auto_sun.energy = 3.0
light_auto_sun.angle = 0.0523599
ob_auto_sun = bpy.data.objects.new('AutoSun', light_auto_sun)
scene.collection.objects.link(ob_auto_sun)
ob_auto_sun.rotation_euler = (0.872665, 0.174533, 0.523599)
bpy.context.view_layer.update()
